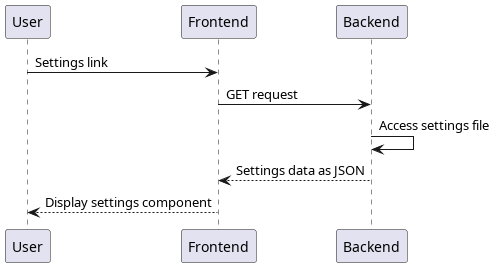

The diagram above was rendered by PlantUML. Its source (embedded in the PNG):
@startuml Display settings page
participant User as u
participant Frontend as fe
participant Backend as be

u -> fe: Settings link
fe -> be: GET request
be -> be: Access settings file 
fe <-- be: Settings data as JSON
u <-- fe: Display settings component
@enduml